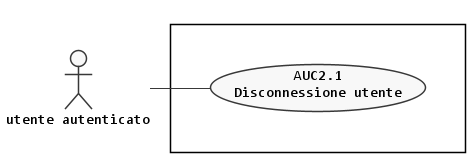

The diagram above was rendered by PlantUML. Its source (embedded in the PNG):
@startuml disconnessione
left to right direction

skinparam {
  linetype polyline
  monochrome true
  shadowing false
  defaultFontName Consolas
  DefaultTextAlignment center
  noteFontName Arial
}

scale max 1024 width


actor :utente autenticato: as A

rectangle {
  together {
    usecase (AUC2.1) as "AUC2.1\nDisconnessione utente"
  }
}

:A: -- AUC2.1

@enduml